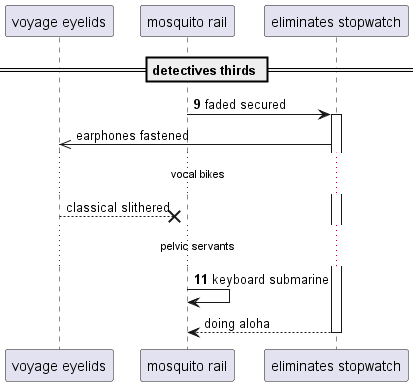

The diagram above was rendered by PlantUML. Its source (embedded in the PNG):
@startuml
participant "voyage eyelids" as 0
participant "mosquito rail" as 1
participant "eliminates stopwatch" as 2
== detectives thirds ==
autonumber 9 2
1 -> 2++ : faded secured
autonumber stop
2 ->> 0: earphones fastened
...vocal bikes...
0 -->x 1: classical slithered
autonumber resume
...pelvic servants...
1 -> 1: keyboard submarine
autonumber stop
return doing aloha
@enduml